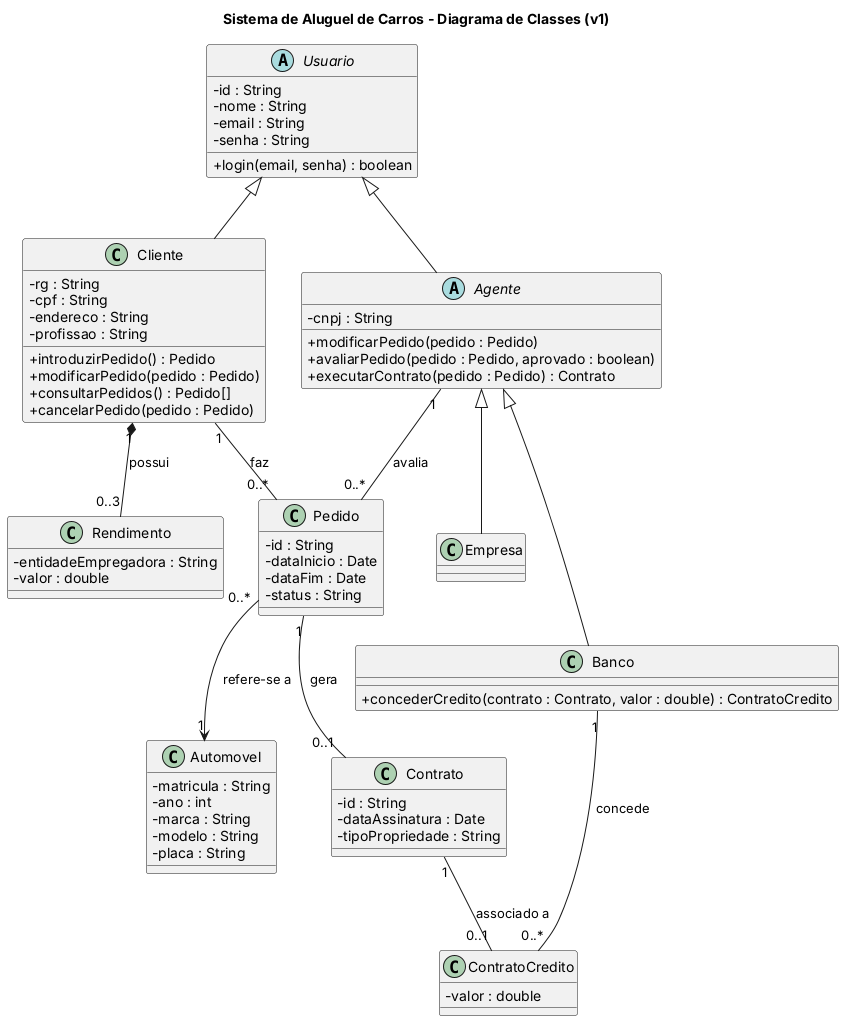

The diagram above was rendered by PlantUML. Its source (embedded in the PNG):
@startuml classes
title Sistema de Aluguel de Carros - Diagrama de Classes (v1)
skinparam classAttributeIconSize 0

abstract class Usuario {
  - id : String
  - nome : String
  - email : String
  - senha : String
  + login(email, senha) : boolean
}

class Cliente {
  - rg : String
  - cpf : String
  - endereco : String
  - profissao : String
  + introduzirPedido() : Pedido
  + modificarPedido(pedido : Pedido)
  + consultarPedidos() : Pedido[]
  + cancelarPedido(pedido : Pedido)
}

class Rendimento {
  - entidadeEmpregadora : String
  - valor : double
}

abstract class Agente {
  - cnpj : String
  + modificarPedido(pedido : Pedido)
  + avaliarPedido(pedido : Pedido, aprovado : boolean)
  + executarContrato(pedido : Pedido) : Contrato
}

class Empresa
class Banco {
  + concederCredito(contrato : Contrato, valor : double) : ContratoCredito
}

class Automovel {
  - matricula : String
  - ano : int
  - marca : String
  - modelo : String
  - placa : String
}

class Pedido {
  - id : String
  - dataInicio : Date
  - dataFim : Date
  - status : String
}

class Contrato {
  - id : String
  - dataAssinatura : Date
  - tipoPropriedade : String
}

class ContratoCredito {
  - valor : double
}

Usuario <|-- Cliente
Usuario <|-- Agente
Agente <|-- Empresa
Agente <|-- Banco

Cliente "1" *-- "0..3" Rendimento : possui
Cliente "1" -- "0..*" Pedido : faz
Pedido "0..*" --> "1" Automovel : refere-se a
Agente "1" -- "0..*" Pedido : avalia
Pedido "1" -- "0..1" Contrato : gera
Contrato "1" -- "0..1" ContratoCredito : associado a
Banco "1" -- "0..*" ContratoCredito : concede
@enduml